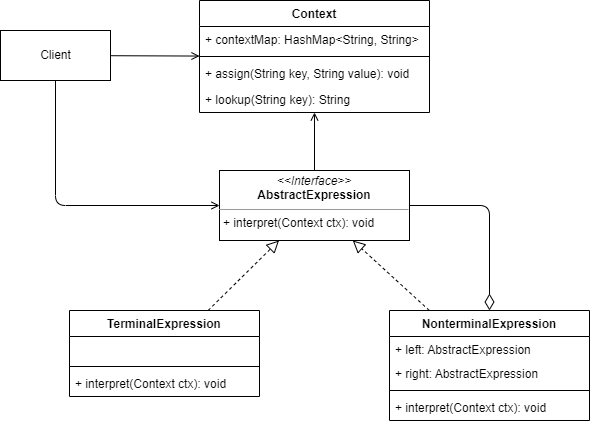

The diagram above was exported from draw.io. Its source (the exported page's mxGraphModel, read from the mxfile embedded in the PNG):
<mxGraphModel dx="1374" dy="790" grid="1" gridSize="10" guides="1" tooltips="1" connect="1" arrows="1" fold="1" page="1" pageScale="1" pageWidth="827" pageHeight="1169" math="0" shadow="0">
  <root>
    <mxCell id="0" />
    <mxCell id="1" parent="0" />
    <mxCell id="23" style="edgeStyle=none;html=1;endArrow=open;endFill=0;" edge="1" parent="1" source="3" target="4">
      <mxGeometry relative="1" as="geometry" />
    </mxCell>
    <mxCell id="24" style="edgeStyle=none;html=1;endArrow=open;endFill=0;" edge="1" parent="1" source="3" target="9">
      <mxGeometry relative="1" as="geometry">
        <Array as="points">
          <mxPoint x="135" y="515" />
        </Array>
      </mxGeometry>
    </mxCell>
    <mxCell id="3" value="Client" style="html=1;" vertex="1" parent="1">
      <mxGeometry x="80" y="340" width="110" height="50" as="geometry" />
    </mxCell>
    <mxCell id="4" value="Context" style="swimlane;fontStyle=1;align=center;verticalAlign=top;childLayout=stackLayout;horizontal=1;startSize=26;horizontalStack=0;resizeParent=1;resizeParentMax=0;resizeLast=0;collapsible=1;marginBottom=0;" vertex="1" parent="1">
      <mxGeometry x="279" y="310" width="230" height="112" as="geometry" />
    </mxCell>
    <mxCell id="5" value="+ contextMap: HashMap&lt;String, String&gt;" style="text;strokeColor=none;fillColor=none;align=left;verticalAlign=top;spacingLeft=4;spacingRight=4;overflow=hidden;rotatable=0;points=[[0,0.5],[1,0.5]];portConstraint=eastwest;" vertex="1" parent="4">
      <mxGeometry y="26" width="230" height="26" as="geometry" />
    </mxCell>
    <mxCell id="6" value="" style="line;strokeWidth=1;fillColor=none;align=left;verticalAlign=middle;spacingTop=-1;spacingLeft=3;spacingRight=3;rotatable=0;labelPosition=right;points=[];portConstraint=eastwest;" vertex="1" parent="4">
      <mxGeometry y="52" width="230" height="8" as="geometry" />
    </mxCell>
    <mxCell id="8" value="+ assign(String key, String value): void" style="text;strokeColor=none;fillColor=none;align=left;verticalAlign=top;spacingLeft=4;spacingRight=4;overflow=hidden;rotatable=0;points=[[0,0.5],[1,0.5]];portConstraint=eastwest;" vertex="1" parent="4">
      <mxGeometry y="60" width="230" height="26" as="geometry" />
    </mxCell>
    <mxCell id="7" value="+ lookup(String key): String" style="text;strokeColor=none;fillColor=none;align=left;verticalAlign=top;spacingLeft=4;spacingRight=4;overflow=hidden;rotatable=0;points=[[0,0.5],[1,0.5]];portConstraint=eastwest;" vertex="1" parent="4">
      <mxGeometry y="86" width="230" height="26" as="geometry" />
    </mxCell>
    <mxCell id="22" style="edgeStyle=none;html=1;endArrow=open;endFill=0;" edge="1" parent="1" source="9" target="4">
      <mxGeometry relative="1" as="geometry" />
    </mxCell>
    <mxCell id="25" style="edgeStyle=none;html=1;endSize=14;endArrow=diamondThin;endFill=0;" edge="1" parent="1" source="9" target="15">
      <mxGeometry relative="1" as="geometry">
        <Array as="points">
          <mxPoint x="569" y="515" />
        </Array>
      </mxGeometry>
    </mxCell>
    <mxCell id="9" value="&lt;p style=&quot;margin: 0px ; margin-top: 4px ; text-align: center&quot;&gt;&lt;i&gt;&amp;lt;&amp;lt;Interface&amp;gt;&amp;gt;&lt;/i&gt;&lt;br&gt;&lt;b&gt;AbstractExpression&lt;/b&gt;&lt;/p&gt;&lt;hr size=&quot;1&quot;&gt;&lt;p style=&quot;margin: 0px ; margin-left: 4px&quot;&gt;+ interpret(Context ctx): void&lt;br&gt;&lt;/p&gt;" style="verticalAlign=top;align=left;overflow=fill;fontSize=12;fontFamily=Helvetica;html=1;" vertex="1" parent="1">
      <mxGeometry x="299" y="480" width="190" height="70" as="geometry" />
    </mxCell>
    <mxCell id="19" style="edgeStyle=none;html=1;dashed=1;endArrow=block;endFill=0;endSize=10;" edge="1" parent="1" source="10" target="9">
      <mxGeometry relative="1" as="geometry" />
    </mxCell>
    <mxCell id="10" value="TerminalExpression" style="swimlane;fontStyle=1;align=center;verticalAlign=top;childLayout=stackLayout;horizontal=1;startSize=26;horizontalStack=0;resizeParent=1;resizeParentMax=0;resizeLast=0;collapsible=1;marginBottom=0;" vertex="1" parent="1">
      <mxGeometry x="149" y="620" width="190" height="86" as="geometry" />
    </mxCell>
    <mxCell id="14" value="    " style="text;strokeColor=none;fillColor=none;align=left;verticalAlign=top;spacingLeft=4;spacingRight=4;overflow=hidden;rotatable=0;points=[[0,0.5],[1,0.5]];portConstraint=eastwest;" vertex="1" parent="10">
      <mxGeometry y="26" width="190" height="26" as="geometry" />
    </mxCell>
    <mxCell id="12" value="" style="line;strokeWidth=1;fillColor=none;align=left;verticalAlign=middle;spacingTop=-1;spacingLeft=3;spacingRight=3;rotatable=0;labelPosition=right;points=[];portConstraint=eastwest;" vertex="1" parent="10">
      <mxGeometry y="52" width="190" height="8" as="geometry" />
    </mxCell>
    <mxCell id="13" value="+ interpret(Context ctx): void" style="text;strokeColor=none;fillColor=none;align=left;verticalAlign=top;spacingLeft=4;spacingRight=4;overflow=hidden;rotatable=0;points=[[0,0.5],[1,0.5]];portConstraint=eastwest;" vertex="1" parent="10">
      <mxGeometry y="60" width="190" height="26" as="geometry" />
    </mxCell>
    <mxCell id="20" style="edgeStyle=none;html=1;dashed=1;endArrow=block;endFill=0;endSize=10;" edge="1" parent="1" source="15" target="9">
      <mxGeometry relative="1" as="geometry" />
    </mxCell>
    <mxCell id="15" value="NonterminalExpression" style="swimlane;fontStyle=1;align=center;verticalAlign=top;childLayout=stackLayout;horizontal=1;startSize=26;horizontalStack=0;resizeParent=1;resizeParentMax=0;resizeLast=0;collapsible=1;marginBottom=0;" vertex="1" parent="1">
      <mxGeometry x="469" y="620" width="200" height="110" as="geometry" />
    </mxCell>
    <mxCell id="16" value="+ left: AbstractExpression" style="text;strokeColor=none;fillColor=none;align=left;verticalAlign=top;spacingLeft=4;spacingRight=4;overflow=hidden;rotatable=0;points=[[0,0.5],[1,0.5]];portConstraint=eastwest;" vertex="1" parent="15">
      <mxGeometry y="26" width="200" height="24" as="geometry" />
    </mxCell>
    <mxCell id="21" value="+ right: AbstractExpression" style="text;strokeColor=none;fillColor=none;align=left;verticalAlign=top;spacingLeft=4;spacingRight=4;overflow=hidden;rotatable=0;points=[[0,0.5],[1,0.5]];portConstraint=eastwest;" vertex="1" parent="15">
      <mxGeometry y="50" width="200" height="26" as="geometry" />
    </mxCell>
    <mxCell id="17" value="" style="line;strokeWidth=1;fillColor=none;align=left;verticalAlign=middle;spacingTop=-1;spacingLeft=3;spacingRight=3;rotatable=0;labelPosition=right;points=[];portConstraint=eastwest;" vertex="1" parent="15">
      <mxGeometry y="76" width="200" height="8" as="geometry" />
    </mxCell>
    <mxCell id="18" value="+ interpret(Context ctx): void" style="text;strokeColor=none;fillColor=none;align=left;verticalAlign=top;spacingLeft=4;spacingRight=4;overflow=hidden;rotatable=0;points=[[0,0.5],[1,0.5]];portConstraint=eastwest;" vertex="1" parent="15">
      <mxGeometry y="84" width="200" height="26" as="geometry" />
    </mxCell>
  </root>
</mxGraphModel>